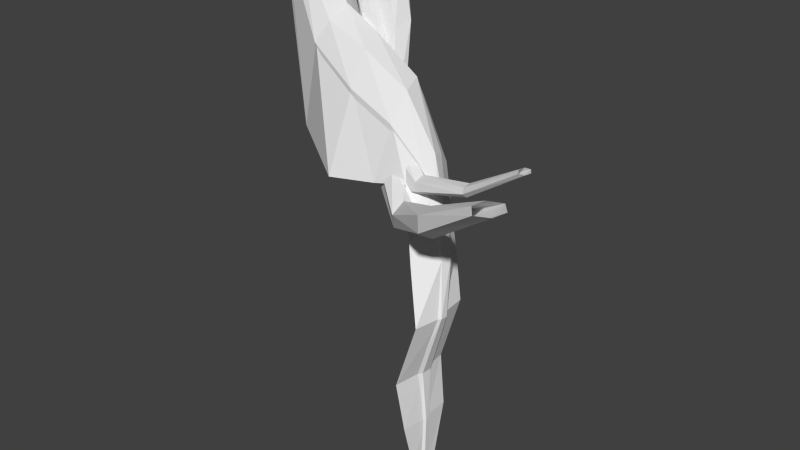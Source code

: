 # Source: bare_roots.blend  (saved by Blender 2.78.0; exported with 4.5.12 LTS)
import bpy
from mathutils import Matrix  # noqa: F401  (used for matrix-valued properties, if any)

bpy.ops.wm.read_factory_settings(use_empty=True)
scene = bpy.context.scene
scene.name = 'Scene'

# ---- collections
col_collection_1 = bpy.data.collections.new('Collection 1'); scene.collection.children.link(col_collection_1)

# ---- materials (node trees are filled in below, after node groups)
mat_dural_environment_bare_roots_texture = bpy.data.materials.new('/dural/environment/bare_roots/texture')
mat_dural_environment_bare_roots_texture.alpha_threshold = 0.0
mat_dural_environment_bare_roots_texture.use_transparent_shadow = False
mat_dural_environment_bare_roots_texture.roughness = 0.5
mat_dural_environment_bare_roots_texture.line_color = (0.0, 0.0, 0.0, 1.0)

# ---- material node trees

# ---- world
world_world = bpy.data.worlds.new('World'); scene.world = world_world
world_world.color = (0.05088, 0.05088, 0.05088)
world_world.use_sun_shadow = False
world_world.sun_shadow_jitter_overblur = 0.0
world_world.cycles.sampling_method = 'NONE'
world_world.cycles.sample_map_resolution = 256

# ---- meshes
me_root = bpy.data.meshes.new('root')
me_root.from_pydata([(0.1312, -0.2406, -0.3187), (0.1428, -0.1299, -0.2559), (-0.0519, -0.09104, -0.0003156), (-0.104, -0.1766, -0.0006748), (0.08044, -0.2927, -0.4233), (-0.1992, -0.1735, 0.0006614), (0.0401, -0.245, -0.4632), (-0.2398, -0.08981, 0.002276), (0.05295, -0.1531, -0.4358), (-0.1919, -0.01003, 0.002622), (0.1033, -0.0906, -0.3339), (-0.09921, -0.007191, 0.001379), (0.3602, -0.2497, -0.4074), (0.3251, -0.1301, -0.3566), (0.3631, -0.3583, -0.5681), (0.3441, -0.3575, -0.6742), (0.3249, -0.2556, -0.6547), (0.3108, -0.1319, -0.4859), (0.6136, -0.254, -0.5497), (0.5767, -0.1367, -0.5229), (0.6098, -0.3686, -0.6776), (0.5816, -0.3724, -0.7847), (0.5591, -0.273, -0.7867), (0.5526, -0.1476, -0.6451), (1.021, -0.4342, -1.17), (0.9987, -0.3913, -1.196), (0.7955, -0.2272, -0.8169), (0.8132, -0.2944, -0.794), (1.009, -0.489, -1.176), (0.795, -0.3694, -0.8391), (0.971, -0.5068, -1.211), (0.757, -0.3756, -0.9104), (0.9501, -0.4645, -1.237), (0.7403, -0.307, -0.9356), (0.9616, -0.4095, -1.231), (0.7599, -0.2311, -0.8873), (1.073, -0.5282, -1.436), (1.041, -0.5071, -1.441), (1.074, -0.5665, -1.433), (1.045, -0.5905, -1.433), (1.015, -0.5709, -1.439), (1.012, -0.5309, -1.442), (1.014, -0.6008, -2.329), (0.9879, -0.6032, -2.332), (0.999, -0.5705, -2.332), (1.013, -0.5798, -2.331), (0.2912, -0.09756, -0.3559), (0.302, -0.0505, -0.3455), (0.1244, 0.01613, -0.001607), (0.09952, -0.02573, -0.001791), (0.2533, -0.1214, -0.3954), (0.05151, -0.02539, -0.001102), (0.2272, -0.09888, -0.4251), (0.02842, 0.0168, -0.0002281), (0.238, -0.05155, -0.4149), (0.0529, 0.05869, -3.766e-05), (0.2748, -0.02699, -0.3747), (0.1007, 0.05837, -0.0007245), (0.5074, -0.2545, -0.6921), (0.5071, -0.2064, -0.6922), (0.4841, -0.3045, -0.7481), (0.4636, -0.3085, -0.8065), (0.4647, -0.2618, -0.8088), (0.485, -0.2101, -0.751), (0.8223, -0.3913, -0.8582), (0.8208, -0.3589, -0.8788), (0.8128, -0.4361, -0.8822), (0.804, -0.4485, -0.9266), (0.8046, -0.4163, -0.9473), (0.8118, -0.3716, -0.9235), (1.129, -0.4607, -0.7845), (1.14, -0.4442, -0.8016), (1.126, -0.4989, -0.7909), (1.134, -0.5203, -0.8141), (1.146, -0.5033, -0.8308), (1.149, -0.4654, -0.8246), (1.438, -0.5213, -0.6023), (1.464, -0.5156, -0.6046), (1.431, -0.5544, -0.6025), (1.449, -0.5817, -0.6051), (1.475, -0.5755, -0.6073), (1.483, -0.5424, -0.607), (0.3687, -0.0447, -0.3564), (0.3883, 0.04853, -0.3336), (0.2644, 0.1283, -0.002133), (0.2134, 0.04452, -0.002517), (0.2961, -0.06832, -0.4071), (0.1203, 0.04878, -0.00118), (0.2487, -0.02903, -0.4654), (0.0774, 0.1306, 0.0004729), (0.2677, 0.05148, -0.4521), (0.1232, 0.212, 0.0008913), (0.334, 0.09567, -0.3828), (0.2171, 0.2136, -0.0003834), (0.5219, -0.2531, -0.7705), (0.5269, -0.1752, -0.786), (0.4853, -0.3217, -0.8625), (0.4584, -0.3073, -0.9458), (0.4624, -0.2395, -0.9567), (0.4945, -0.1747, -0.8847), (0.8066, -0.5086, -0.9504), (0.817, -0.4376, -0.9869), (0.7953, -0.576, -0.9975), (0.7937, -0.5634, -1.066), (0.7995, -0.5009, -1.092), (0.811, -0.4423, -1.06), (1.126, -0.7241, -0.7922), (1.161, -0.6744, -0.8331), (1.12, -0.8009, -0.8079), (1.15, -0.8345, -0.8691), (1.181, -0.7799, -0.9042), (1.187, -0.7105, -0.8914), (1.478, -0.8413, -0.616), (1.546, -0.8085, -0.6194), (1.464, -0.9099, -0.6175), (1.509, -0.9664, -0.622), (1.575, -0.9321, -0.6241), (1.592, -0.8596, -0.623), (0.9841, -0.5274, -1.756), (0.9596, -0.5, -1.759), (0.9833, -0.5825, -1.754), (0.9584, -0.6171, -1.753), (0.935, -0.5919, -1.758), (0.9352, -0.5341, -1.761), (1.01, -0.561, -2.004), (0.9899, -0.5478, -2.006), (1.011, -0.5877, -2.001), (0.9925, -0.5998, -2.001), (0.9736, -0.5908, -2.006), (0.9721, -0.5625, -2.008), (1.001, -0.6114, -2.328), (0.9867, -0.5807, -2.334), (0.1423, -0.1366, -0.2578), (0.1105, -0.006559, -0.3325), (-0.09201, 0.07659, 0.002369), (-0.05241, -0.09692, -0.0003851), (0.3246, -0.1372, -0.3589), (0.318, -0.04045, -0.4721), (0.5598, -0.06188, -0.6414), (0.5762, -0.1434, -0.5243), (0.9982, -0.3972, -1.196), (0.9688, -0.3258, -1.23), (0.7671, -0.1502, -0.8896), (0.7949, -0.2331, -0.8169), (1.041, -0.513, -1.441), (1.027, -0.365, -1.44), (0.9587, -0.51, -1.759), (0.9467, -0.3999, -1.759), (0.9894, -0.5536, -2.006), (0.9843, -0.42, -2.006), (0.9985, -0.5764, -2.332), (0.9952, -0.498, -2.248), (-0.05047, -0.2403, -0.8922), (0.08105, -0.2841, -0.4208), (-0.1986, -0.1663, 0.000746), (-0.2443, -0.1419, 0.00166), (0.3374, -0.4941, -0.9739), (0.3637, -0.3483, -0.5635), (0.5757, -0.446, -0.9525), (0.6104, -0.3594, -0.6746), (0.9161, -0.5935, -1.21), (1.01, -0.4817, -1.176), (0.7956, -0.3617, -0.8385), (0.7525, -0.4321, -0.9149), (1.035, -0.7016, -1.435), (1.065, -0.5585, -1.433), (0.9484, -0.7335, -1.755), (0.9745, -0.5695, -1.753), (0.9826, -0.7149, -2.003), (1.001, -0.5797, -2.001), (0.9974, -0.6646, -2.245), (0.9998, -0.6111, -2.329)], [], [(0, 1, 2, 3), (4, 0, 3, 5), (6, 4, 5, 7), (8, 6, 7, 9), (10, 8, 9, 11), (1, 10, 11, 2), (1, 0, 12, 13), (0, 4, 14, 12), (15, 14, 4, 6), (16, 15, 6, 8), (17, 16, 8, 10), (13, 17, 10, 1), (18, 19, 13, 12), (20, 18, 12, 14), (21, 20, 14, 15), (21, 15, 16, 22), (22, 16, 17, 23), (23, 17, 13, 19), (24, 25, 26, 27), (28, 24, 27, 29), (30, 28, 29, 31), (32, 30, 31, 33), (34, 32, 33, 35), (25, 34, 35, 26), (36, 37, 25, 24), (38, 36, 24, 28), (39, 38, 28, 30), (40, 39, 30, 32), (41, 40, 32, 34), (37, 41, 34, 25), (42, 43, 44, 45), (19, 18, 27, 26), (18, 20, 29, 27), (20, 21, 31, 29), (31, 21, 22, 33), (33, 22, 23, 35), (35, 23, 19, 26), (46, 47, 48, 49), (50, 46, 49, 51), (52, 50, 51, 53), (54, 52, 53, 55), (56, 54, 55, 57), (47, 56, 57, 48), (58, 59, 47, 46), (60, 58, 46, 50), (61, 60, 50, 52), (62, 61, 52, 54), (63, 62, 54, 56), (59, 63, 56, 47), (64, 65, 59, 58), (66, 64, 58, 60), (67, 66, 60, 61), (68, 67, 61, 62), (69, 68, 62, 63), (65, 69, 63, 59), (70, 71, 65, 64), (72, 70, 64, 66), (73, 72, 66, 67), (74, 73, 67, 68), (75, 74, 68, 69), (71, 75, 69, 65), (76, 77, 71, 70), (78, 76, 70, 72), (79, 78, 72, 73), (80, 79, 73, 74), (81, 80, 74, 75), (77, 81, 75, 71), (82, 83, 84, 85), (86, 82, 85, 87), (88, 86, 87, 89), (90, 88, 89, 91), (92, 90, 91, 93), (83, 92, 93, 84), (94, 95, 83, 82), (96, 94, 82, 86), (97, 96, 86, 88), (98, 97, 88, 90), (99, 98, 90, 92), (95, 99, 92, 83), (100, 101, 95, 94), (102, 100, 94, 96), (103, 102, 96, 97), (104, 103, 97, 98), (105, 104, 98, 99), (101, 105, 99, 95), (106, 107, 101, 100), (108, 106, 100, 102), (109, 108, 102, 103), (110, 109, 103, 104), (111, 110, 104, 105), (107, 111, 105, 101), (112, 113, 107, 106), (114, 112, 106, 108), (115, 114, 108, 109), (116, 115, 109, 110), (117, 116, 110, 111), (113, 117, 111, 107), (118, 119, 37, 36), (120, 118, 36, 38), (121, 120, 38, 39), (122, 121, 39, 40), (123, 122, 40, 41), (119, 123, 41, 37), (124, 125, 119, 118), (126, 124, 118, 120), (127, 126, 120, 121), (128, 127, 121, 122), (129, 128, 122, 123), (125, 129, 123, 119), (45, 44, 125, 124), (42, 45, 124, 126), (130, 42, 126, 127), (43, 130, 127, 128), (131, 43, 128, 129), (44, 131, 129, 125), (132, 133, 134, 135), (136, 137, 133, 132), (138, 137, 136, 139), (140, 141, 142, 143), (144, 145, 141, 140), (142, 138, 139, 143), (146, 147, 145, 144), (148, 149, 147, 146), (150, 151, 149, 148), (152, 153, 154, 155), (156, 157, 153, 152), (158, 159, 157, 156), (160, 161, 162, 163), (164, 165, 161, 160), (159, 158, 163, 162), (166, 167, 165, 164), (168, 169, 167, 166), (170, 171, 169, 168), (42, 130, 43), (131, 44, 43)])
_uv = me_root.uv_layers.new(name='UVMap')
_uv.uv.foreach_set('vector', [0.2975, 0.8053, 0.3291, 0.8013, 0.3377, 0.8961, 0.3052, 0.9146, 0.2738, 0.8157, 0.2975, 0.8053, 0.3052, 0.9146, 0.2839, 0.9465, 0.2508, 0.823, 0.2738, 0.8157, 0.2839, 0.9465, 0.2499, 0.9632, 0.2252, 0.8194, 0.2508, 0.823, 0.2499, 0.9632, 0.2136, 0.9507, 0.2013, 0.8108, 0.2252, 0.8194, 0.2136, 0.9507, 0.1897, 0.9208, 0.1729, 0.8058, 0.2013, 0.8108, 0.1897, 0.9208, 0.1598, 0.9004, 0.3291, 0.8013, 0.2975, 0.8053, 0.307, 0.7209, 0.3397, 0.73, 0.2975, 0.8053, 0.2738, 0.8157, 0.2789, 0.7164, 0.307, 0.7209, 0.2534, 0.7151, 0.2789, 0.7164, 0.2738, 0.8157, 0.2508, 0.823, 0.2253, 0.7179, 0.2534, 0.7151, 0.2508, 0.823, 0.2252, 0.8194, 0.1969, 0.7287, 0.2253, 0.7179, 0.2252, 0.8194, 0.2013, 0.8108, 0.168, 0.7346, 0.1969, 0.7287, 0.2013, 0.8108, 0.1729, 0.8058, 0.3146, 0.6278, 0.3494, 0.6295, 0.3397, 0.73, 0.307, 0.7209, 0.2849, 0.6279, 0.3146, 0.6278, 0.307, 0.7209, 0.2789, 0.7164, 0.2532, 0.6275, 0.2849, 0.6279, 0.2789, 0.7164, 0.2534, 0.7151, 0.2532, 0.6275, 0.2534, 0.7151, 0.2253, 0.7179, 0.2198, 0.6282, 0.2198, 0.6282, 0.2253, 0.7179, 0.1969, 0.7287, 0.1876, 0.6351, 0.1876, 0.6351, 0.1969, 0.7287, 0.168, 0.7346, 0.1554, 0.6399, 0.2756, 0.4266, 0.2937, 0.4175, 0.3352, 0.5401, 0.3086, 0.5488, 0.256, 0.4306, 0.2756, 0.4266, 0.3086, 0.5488, 0.2804, 0.5528, 0.2373, 0.4294, 0.256, 0.4306, 0.2804, 0.5528, 0.2489, 0.5528, 0.2169, 0.4284, 0.2373, 0.4294, 0.2489, 0.5528, 0.2161, 0.5524, 0.1981, 0.4303, 0.2169, 0.4284, 0.2161, 0.5524, 0.1874, 0.5542, 0.1816, 0.4339, 0.1981, 0.4303, 0.1874, 0.5542, 0.161, 0.5566, 0.2471, 0.3384, 0.2591, 0.3348, 0.2937, 0.4175, 0.2756, 0.4266, 0.2351, 0.3417, 0.2471, 0.3384, 0.2756, 0.4266, 0.256, 0.4306, 0.2248, 0.344, 0.2351, 0.3417, 0.256, 0.4306, 0.2373, 0.4294, 0.2147, 0.3445, 0.2248, 0.344, 0.2373, 0.4294, 0.2169, 0.4284, 0.2015, 0.3451, 0.2147, 0.3445, 0.2169, 0.4284, 0.1981, 0.4303, 0.1892, 0.3465, 0.2015, 0.3451, 0.1981, 0.4303, 0.1816, 0.4339, 0.2004, 0.05076, 0.1976, 0.0466, 0.2051, 0.04471, 0.2053, 0.04825, 0.3494, 0.6295, 0.3146, 0.6278, 0.3086, 0.5488, 0.3352, 0.5401, 0.3146, 0.6278, 0.2849, 0.6279, 0.2804, 0.5528, 0.3086, 0.5488, 0.2849, 0.6279, 0.2532, 0.6275, 0.2489, 0.5528, 0.2804, 0.5528, 0.2489, 0.5528, 0.2532, 0.6275, 0.2198, 0.6282, 0.2161, 0.5524, 0.2161, 0.5524, 0.2198, 0.6282, 0.1876, 0.6351, 0.1874, 0.5542, 0.1874, 0.5542, 0.1876, 0.6351, 0.1554, 0.6399, 0.161, 0.5566, 0.04426, 0.8346, 0.06005, 0.8347, 0.04979, 0.9364, 0.03261, 0.9392, 0.1202, 0.8433, 0.1353, 0.8373, 0.1302, 0.9446, 0.1163, 0.9572, 0.1054, 0.8482, 0.1202, 0.8433, 0.1163, 0.9572, 0.09856, 0.9655, 0.09007, 0.8472, 0.1054, 0.8482, 0.09856, 0.9655, 0.07988, 0.9606, 0.07514, 0.8409, 0.09007, 0.8472, 0.07988, 0.9606, 0.06581, 0.9466, 0.06005, 0.8347, 0.07514, 0.8409, 0.06581, 0.9466, 0.04979, 0.9364, 0.04913, 0.7446, 0.06492, 0.7456, 0.06005, 0.8347, 0.04426, 0.8346, 0.1236, 0.7481, 0.1388, 0.7432, 0.1353, 0.8373, 0.1202, 0.8433, 0.1094, 0.7525, 0.1236, 0.7481, 0.1202, 0.8433, 0.1054, 0.8482, 0.09466, 0.7534, 0.1094, 0.7525, 0.1054, 0.8482, 0.09007, 0.8472, 0.07992, 0.7505, 0.09466, 0.7534, 0.09007, 0.8472, 0.07514, 0.8409, 0.06492, 0.7456, 0.07992, 0.7505, 0.07514, 0.8409, 0.06005, 0.8347, 0.05335, 0.6265, 0.06749, 0.6289, 0.06492, 0.7456, 0.04913, 0.7446, 0.1201, 0.6271, 0.1342, 0.6234, 0.1388, 0.7432, 0.1236, 0.7481, 0.1081, 0.6318, 0.1201, 0.6271, 0.1236, 0.7481, 0.1094, 0.7525, 0.09398, 0.6343, 0.1081, 0.6318, 0.1094, 0.7525, 0.09466, 0.7534, 0.07959, 0.6331, 0.09398, 0.6343, 0.09466, 0.7534, 0.07992, 0.7505, 0.06749, 0.6289, 0.07959, 0.6331, 0.07992, 0.7505, 0.06492, 0.7456, 0.06158, 0.5057, 0.07193, 0.5045, 0.06749, 0.6289, 0.05335, 0.6265, 0.1133, 0.5043, 0.1261, 0.5034, 0.1342, 0.6234, 0.1201, 0.6271, 0.1044, 0.5036, 0.1133, 0.5043, 0.1201, 0.6271, 0.1081, 0.6318, 0.09379, 0.5027, 0.1044, 0.5036, 0.1081, 0.6318, 0.09398, 0.6343, 0.08081, 0.5031, 0.09379, 0.5027, 0.09398, 0.6343, 0.07959, 0.6331, 0.07193, 0.5045, 0.08081, 0.5031, 0.07959, 0.6331, 0.06749, 0.6289, 0.06844, 0.3705, 0.07552, 0.3624, 0.07193, 0.5045, 0.06158, 0.5057, 0.1114, 0.3701, 0.1235, 0.3687, 0.1261, 0.5034, 0.1133, 0.5043, 0.1035, 0.3632, 0.1114, 0.3701, 0.1133, 0.5043, 0.1044, 0.5036, 0.096, 0.3554, 0.1035, 0.3632, 0.1044, 0.5036, 0.09379, 0.5027, 0.08344, 0.3549, 0.096, 0.3554, 0.09379, 0.5027, 0.08081, 0.5031, 0.07552, 0.3624, 0.08344, 0.3549, 0.08081, 0.5031, 0.07193, 0.5045, 0.376, 0.394, 0.3461, 0.3989, 0.3305, 0.314, 0.3636, 0.2992, 0.4031, 0.3813, 0.376, 0.394, 0.3636, 0.2992, 0.3871, 0.2716, 0.4291, 0.3681, 0.4031, 0.3813, 0.3871, 0.2716, 0.4162, 0.2496, 0.4557, 0.3609, 0.4291, 0.3681, 0.4162, 0.2496, 0.4529, 0.2476, 0.4845, 0.3618, 0.4557, 0.3609, 0.4529, 0.2476, 0.4856, 0.2648, 0.5146, 0.368, 0.4845, 0.3618, 0.4856, 0.2648, 0.5188, 0.2802, 0.3909, 0.4807, 0.3616, 0.4801, 0.3461, 0.3989, 0.376, 0.394, 0.417, 0.4775, 0.3909, 0.4807, 0.376, 0.394, 0.4031, 0.3813, 0.4415, 0.4686, 0.417, 0.4775, 0.4031, 0.3813, 0.4291, 0.3681, 0.4636, 0.4607, 0.4415, 0.4686, 0.4291, 0.3681, 0.4557, 0.3609, 0.4844, 0.458, 0.4636, 0.4607, 0.4557, 0.3609, 0.4845, 0.3618, 0.5101, 0.4612, 0.4844, 0.458, 0.4845, 0.3618, 0.5146, 0.368, 0.4021, 0.6021, 0.373, 0.5929, 0.3616, 0.4801, 0.3909, 0.4807, 0.426, 0.6046, 0.4021, 0.6021, 0.3909, 0.4807, 0.417, 0.4775, 0.4487, 0.5976, 0.426, 0.6046, 0.417, 0.4775, 0.4415, 0.4686, 0.4719, 0.5887, 0.4487, 0.5976, 0.4415, 0.4686, 0.4636, 0.4607, 0.4917, 0.585, 0.4719, 0.5887, 0.4636, 0.4607, 0.4844, 0.458, 0.5132, 0.591, 0.4917, 0.585, 0.4844, 0.458, 0.5101, 0.4612, 0.401, 0.7538, 0.3737, 0.7499, 0.373, 0.5929, 0.4021, 0.6021, 0.4239, 0.761, 0.401, 0.7538, 0.4021, 0.6021, 0.426, 0.6046, 0.445, 0.7662, 0.4239, 0.761, 0.426, 0.6046, 0.4487, 0.5976, 0.4702, 0.7636, 0.445, 0.7662, 0.4487, 0.5976, 0.4719, 0.5887, 0.4923, 0.7583, 0.4702, 0.7636, 0.4719, 0.5887, 0.4917, 0.585, 0.5138, 0.7571, 0.4923, 0.7583, 0.4917, 0.585, 0.5132, 0.591, 0.3873, 0.9028, 0.3644, 0.9179, 0.3737, 0.7499, 0.401, 0.7538, 0.4122, 0.9077, 0.3873, 0.9028, 0.401, 0.7538, 0.4239, 0.761, 0.4257, 0.9282, 0.4122, 0.9077, 0.4239, 0.761, 0.445, 0.7662, 0.4487, 0.9452, 0.4257, 0.9282, 0.445, 0.7662, 0.4702, 0.7636, 0.4768, 0.943, 0.4487, 0.9452, 0.4702, 0.7636, 0.4923, 0.7583, 0.4929, 0.9256, 0.4768, 0.943, 0.4923, 0.7583, 0.5138, 0.7571, 0.2403, 0.2203, 0.251, 0.2176, 0.2591, 0.3348, 0.2471, 0.3384, 0.2287, 0.223, 0.2403, 0.2203, 0.2471, 0.3384, 0.2351, 0.3417, 0.2179, 0.2248, 0.2287, 0.223, 0.2351, 0.3417, 0.2248, 0.344, 0.2082, 0.2248, 0.2179, 0.2248, 0.2248, 0.344, 0.2147, 0.3445, 0.1967, 0.2252, 0.2082, 0.2248, 0.2147, 0.3445, 0.2015, 0.3451, 0.1864, 0.2265, 0.1967, 0.2252, 0.2015, 0.3451, 0.1892, 0.3465, 0.2344, 0.1304, 0.2424, 0.1279, 0.251, 0.2176, 0.2403, 0.2203, 0.2254, 0.1333, 0.2344, 0.1304, 0.2403, 0.2203, 0.2287, 0.223, 0.2173, 0.1347, 0.2254, 0.1333, 0.2287, 0.223, 0.2179, 0.2248, 0.2093, 0.1341, 0.2173, 0.1347, 0.2179, 0.2248, 0.2082, 0.2248, 0.1991, 0.1338, 0.2093, 0.1341, 0.2082, 0.2248, 0.1967, 0.2252, 0.1907, 0.1336, 0.1991, 0.1338, 0.1967, 0.2252, 0.1864, 0.2265, 0.2053, 0.04825, 0.2051, 0.04471, 0.2424, 0.1279, 0.2344, 0.1304, 0.2004, 0.05076, 0.2053, 0.04825, 0.2344, 0.1304, 0.2254, 0.1333, 0.1969, 0.05, 0.2004, 0.05076, 0.2254, 0.1333, 0.2173, 0.1347, 0.1976, 0.0466, 0.1969, 0.05, 0.2173, 0.1347, 0.2093, 0.1341, 0.2009, 0.04417, 0.1976, 0.0466, 0.2093, 0.1341, 0.1991, 0.1338, 0.2051, 0.04471, 0.2009, 0.04417, 0.1991, 0.1338, 0.1907, 0.1336, 0.5626, 0.8258, 0.6182, 0.824, 0.6247, 0.9307, 0.5624, 0.9184, 0.5623, 0.758, 0.6132, 0.7466, 0.6182, 0.824, 0.5626, 0.8258, 0.6159, 0.6545, 0.6132, 0.7466, 0.5623, 0.758, 0.5652, 0.6633, 0.5885, 0.4474, 0.619, 0.4453, 0.6214, 0.5719, 0.5779, 0.5766, 0.5707, 0.3592, 0.6215, 0.3699, 0.619, 0.4453, 0.5885, 0.4474, 0.6214, 0.5719, 0.6159, 0.6545, 0.5652, 0.6633, 0.5779, 0.5766, 0.5931, 0.2448, 0.6322, 0.2506, 0.6215, 0.3699, 0.5707, 0.3592, 0.588, 0.1545, 0.6353, 0.1603, 0.6322, 0.2506, 0.5931, 0.2448, 0.5934, 0.03787, 0.6177, 0.07087, 0.6353, 0.1603, 0.588, 0.1545, 0.6831, 0.8395, 0.776, 0.8226, 0.8288, 0.9408, 0.8231, 0.9584, 0.7175, 0.7077, 0.7942, 0.7184, 0.776, 0.8226, 0.6831, 0.8395, 0.7538, 0.6265, 0.8167, 0.627, 0.7942, 0.7184, 0.7175, 0.7077, 0.7544, 0.453, 0.8045, 0.4397, 0.823, 0.5573, 0.7915, 0.5616, 0.7203, 0.3621, 0.7691, 0.3614, 0.8045, 0.4397, 0.7544, 0.453, 0.8167, 0.627, 0.7538, 0.6265, 0.7915, 0.5616, 0.823, 0.5573, 0.6999, 0.2432, 0.7592, 0.2418, 0.7691, 0.3614, 0.7203, 0.3621, 0.7042, 0.1534, 0.7529, 0.1514, 0.7592, 0.2418, 0.6999, 0.2432, 0.7177, 0.06579, 0.7351, 0.0349, 0.7529, 0.1514, 0.7042, 0.1534, 0.2004, 0.05076, 0.1969, 0.05, 0.1976, 0.0466, 0.2009, 0.04417, 0.2051, 0.04471, 0.1976, 0.0466])
me_root.materials.append(mat_dural_environment_bare_roots_texture)
me_root.use_remesh_preserve_volume = False
me_root.use_remesh_preserve_attributes = False
me_root.use_mirror_vertex_groups = False
me_root.update()

# ---- objects
ob_root = bpy.data.objects.new('root', me_root)

# ---- transforms, parenting, visibility, modifiers, constraints
ob_root.location = (0.0, 0.0, 0.0)
ob_root.lineart.crease_threshold = 0.0

# ---- collection membership
col_collection_1.objects.link(ob_root)

# ---- scene / render settings (as saved in the file)
scene.frame_start = 1; scene.frame_end = 250; scene.frame_set(1)
scene.render.engine = 'BLENDER_EEVEE_NEXT'
scene.render.resolution_percentage = 50
scene.render.dither_intensity = 0.0
scene.cycles.use_denoising = False
scene.cycles.samples = 10
scene.cycles.sampling_pattern = 'TABULATED_SOBOL'
scene.cycles.light_sampling_threshold = 0.0
scene.cycles.use_adaptive_sampling = False
scene.cycles.use_light_tree = False
scene.cycles.blur_glossy = 0.0
scene.cycles.volume_bounces = 1
scene.cycles.pixel_filter_type = 'GAUSSIAN'
scene.cycles.sample_clamp_indirect = 0.0
scene.view_settings.view_transform = 'Standard'
bpy.context.view_layer.update()

# ---- added for rendering (the .blend has no active camera and no usable light): camera, sun
cam_auto = bpy.data.cameras.new('AutoCamera')
cam_auto.lens = 50.0
cam_auto.sensor_width = 36.0
cam_auto.clip_end = 1000.0
ob_auto_camera = bpy.data.objects.new('AutoCamera', cam_auto)
scene.collection.objects.link(ob_auto_camera)
ob_auto_camera.location = (3.6324, -3.92635, 1.20121)
ob_auto_camera.rotation_euler = (1.09748, -7.21219e-08, 0.694738)
scene.camera = ob_auto_camera
light_auto_sun = bpy.data.lights.new('AutoSun', 'SUN')
light_auto_sun.energy = 3.0
light_auto_sun.angle = 0.0523599
ob_auto_sun = bpy.data.objects.new('AutoSun', light_auto_sun)
scene.collection.objects.link(ob_auto_sun)
ob_auto_sun.rotation_euler = (0.872665, 0.174533, 0.523599)
bpy.context.view_layer.update()
